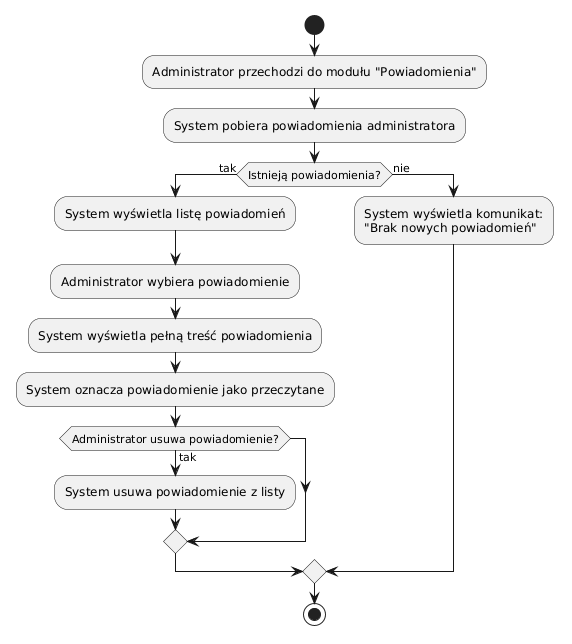

The diagram above was rendered by PlantUML. Its source (embedded in the PNG):
@startuml
start
:Administrator przechodzi do modułu "Powiadomienia";
:System pobiera powiadomienia administratora;

if (Istnieją powiadomienia?) then (tak)
  :System wyświetla listę powiadomień;
  :Administrator wybiera powiadomienie;
  :System wyświetla pełną treść powiadomienia;
  :System oznacza powiadomienie jako przeczytane;


  if (Administrator usuwa powiadomienie?) then (tak)
    :System usuwa powiadomienie z listy;
  endif

else (nie)
  :System wyświetla komunikat:
  "Brak nowych powiadomień";
endif

stop
@enduml